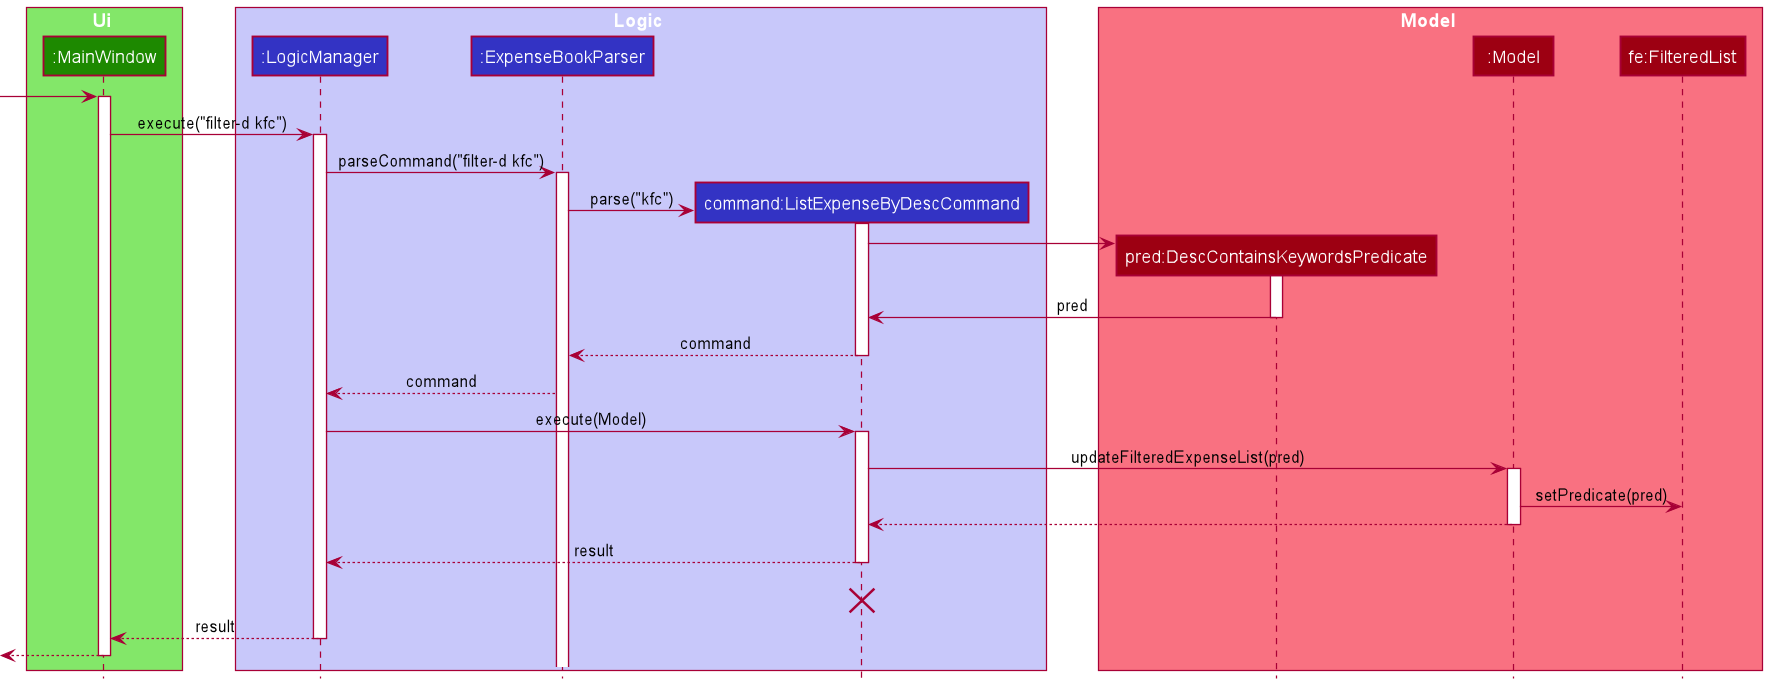

The diagram above was rendered by PlantUML. Its source (embedded in the PNG):
@startuml
!include style.puml
skinparam BoxPadding 20

box Ui UI_COLOR_T1
participant ":MainWindow" as MainWindow UI_COLOR
end box

box Logic LOGIC_COLOR_T1
participant ":LogicManager" as LogicManager LOGIC_COLOR
participant ":ExpenseBookParser" as ExpenseBookParser LOGIC_COLOR
participant "command:ListExpenseByDescCommand" as ListExpenseByDescCommand LOGIC_COLOR

end box

box Model MODEL_COLOR_T1
participant "pred:DescContainsKeywordsPredicate" as DescContainsKeywordsPredicate MODEL_COLOR
participant ":Model" as Model MODEL_COLOR
participant "fe:FilteredList" as FilteredList MODEL_COLOR
end box

[-> MainWindow
activate MainWindow

MainWindow -> LogicManager : execute("filter-d kfc")
activate LogicManager

LogicManager -> ExpenseBookParser : parseCommand("filter-d kfc")
activate ExpenseBookParser

create ListExpenseByDescCommand
ExpenseBookParser -> ListExpenseByDescCommand : parse("kfc")
activate ListExpenseByDescCommand

create DescContainsKeywordsPredicate
ListExpenseByDescCommand -> DescContainsKeywordsPredicate
activate DescContainsKeywordsPredicate

DescContainsKeywordsPredicate -> ListExpenseByDescCommand : pred
deactivate DescContainsKeywordsPredicate

ListExpenseByDescCommand --> ExpenseBookParser : command
deactivate ListExpenseByDescCommand

ExpenseBookParser --> LogicManager : command

LogicManager -> ListExpenseByDescCommand : execute(Model)
activate ListExpenseByDescCommand

ListExpenseByDescCommand -> Model : updateFilteredExpenseList(pred)
activate Model

Model -> FilteredList : setPredicate(pred)

Model --> ListExpenseByDescCommand
deactivate Model

ListExpenseByDescCommand --> LogicManager : result
deactivate ListExpenseByDescCommand
ListExpenseByDescCommand -[hidden]-> LogicManager : result
destroy ListExpenseByDescCommand

MainWindow <--LogicManager : result
deactivate LogicManager

[<-- MainWindow
deactivate MainWindow

@enduml